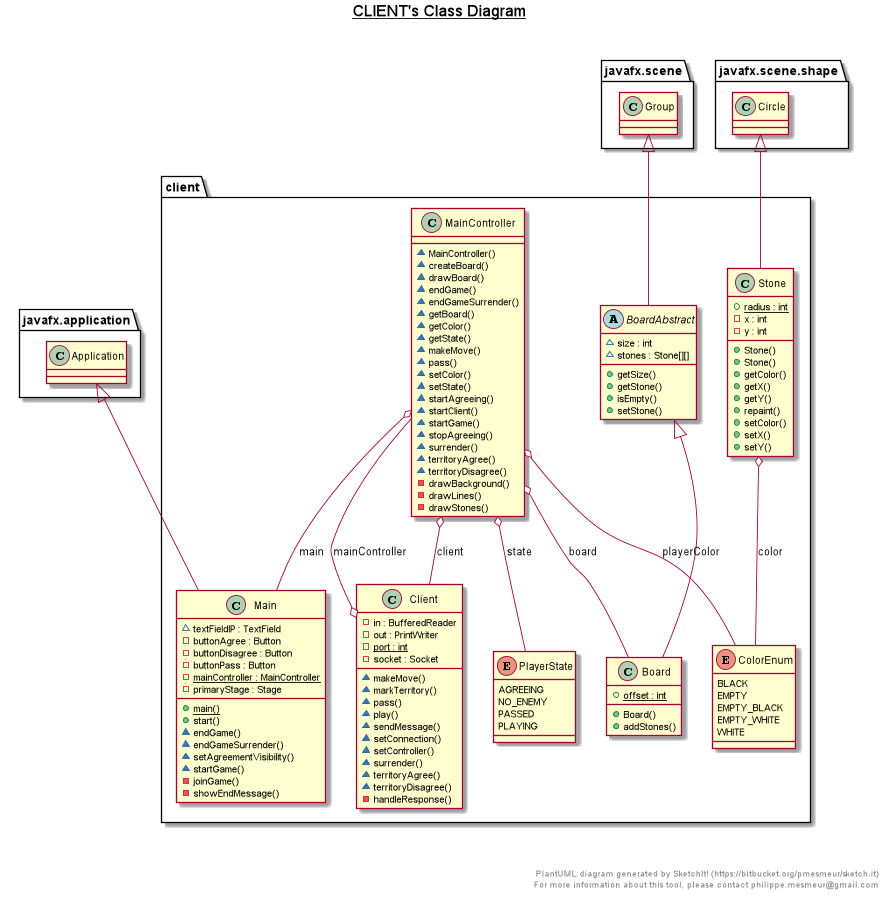

The diagram above was rendered by PlantUML. Its source (embedded in the PNG):
@startuml

title __CLIENT's Class Diagram__\n

  namespace client {
    class client.Board {
        {static} + offset : int
        + Board()
        + addStones()
    }
  }
  

  namespace client {
    abstract class client.BoardAbstract {
        ~ size : int
        ~ stones : Stone[][]
        + getSize()
        + getStone()
        + isEmpty()
        + setStone()
    }
  }
  

  namespace client {
    class client.Client {
        - in : BufferedReader
        - out : PrintWriter
        {static} - port : int
        - socket : Socket
        ~ makeMove()
        ~ markTerritory()
        ~ pass()
        ~ play()
        ~ sendMessage()
        ~ setConnection()
        ~ setController()
        ~ surrender()
        ~ territoryAgree()
        ~ territoryDisagree()
        - handleResponse()
    }
  }
  

  namespace client {
    enum ColorEnum {
      BLACK
      EMPTY
      EMPTY_BLACK
      EMPTY_WHITE
      WHITE
    }
  }
  

  namespace client {
    class client.Main {
        ~ textFieldIP : TextField
        - buttonAgree : Button
        - buttonDisagree : Button
        - buttonPass : Button
        {static} - mainController : MainController
        - primaryStage : Stage
        {static} + main()
        + start()
        ~ endGame()
        ~ endGameSurrender()
        ~ setAgreementVisibility()
        ~ startGame()
        - joinGame()
        - showEndMessage()
    }
  }
  

  namespace client {
    class client.MainController {
        ~ MainController()
        ~ createBoard()
        ~ drawBoard()
        ~ endGame()
        ~ endGameSurrender()
        ~ getBoard()
        ~ getColor()
        ~ getState()
        ~ makeMove()
        ~ pass()
        ~ setColor()
        ~ setState()
        ~ startAgreeing()
        ~ startClient()
        ~ startGame()
        ~ stopAgreeing()
        ~ surrender()
        ~ territoryAgree()
        ~ territoryDisagree()
        - drawBackground()
        - drawLines()
        - drawStones()
    }
  }
  

  namespace client {
    enum PlayerState {
      AGREEING
      NO_ENEMY
      PASSED
      PLAYING
    }
  }
  

  namespace client {
    class client.Stone {
        {static} + radius : int
        - x : int
        - y : int
        + Stone()
        + Stone()
        + getColor()
        + getX()
        + getY()
        + repaint()
        + setColor()
        + setX()
        + setY()
    }
  }
  

  client.Board -up-|> client.BoardAbstract
  client.BoardAbstract -up-|> javafx.scene.Group
  client.Client o-- client.MainController : mainController
  client.Main -up-|> javafx.application.Application
  client.MainController o-- client.Board : board
  client.MainController o-- client.Client : client
  client.MainController o-- client.Main : main
  client.MainController o-- client.ColorEnum : playerColor
  client.MainController o-- client.PlayerState : state
  client.Stone -up-|> javafx.scene.shape.Circle
  client.Stone o-- client.ColorEnum : color


right footer


PlantUML diagram generated by SketchIt! (https://bitbucket.org/pmesmeur/sketch.it)
For more information about this tool, please contact philippe.mesmeur@gmail.com
endfooter

@enduml